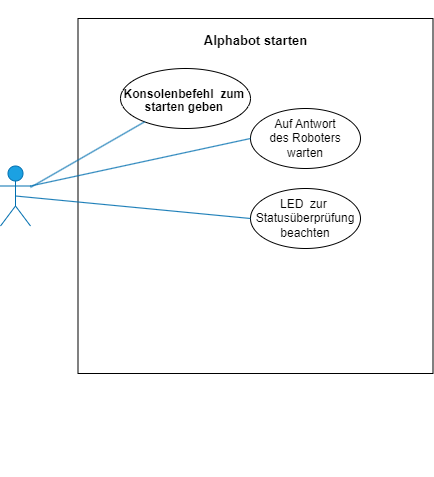

The diagram above was exported from draw.io. Its source (the exported page's mxGraphModel, read from the mxfile embedded in the PNG):
<mxGraphModel dx="1434" dy="782" grid="1" gridSize="10" guides="1" tooltips="1" connect="1" arrows="1" fold="1" page="1" pageScale="1" pageWidth="413" pageHeight="291" math="0" shadow="0">
  <root>
    <mxCell id="0" />
    <mxCell id="1" parent="0" />
    <mxCell id="U9b7jncLhY0K09dBhV7s-1" value="" style="whiteSpace=wrap;html=1;aspect=fixed;" parent="1" vertex="1">
      <mxGeometry x="157.5" y="20" width="355" height="355" as="geometry" />
    </mxCell>
    <mxCell id="YP3MjUjgJXbQhngIQiqc-1" value="Actor" style="shape=umlActor;verticalLabelPosition=bottom;verticalAlign=top;html=1;outlineConnect=0;movable=1;resizable=1;rotatable=1;deletable=1;editable=1;locked=0;connectable=1;fillColor=#1ba1e2;strokeColor=#006EAF;fontColor=#ffffff;gradientColor=none;" parent="1" vertex="1">
      <mxGeometry x="80" y="167.5" width="30" height="60" as="geometry" />
    </mxCell>
    <mxCell id="YP3MjUjgJXbQhngIQiqc-6" value="&lt;p style=&quot;line-height: 100%;&quot;&gt;&lt;font style=&quot;font-size: 13px;&quot;&gt;Alphabot starten&lt;/font&gt;&lt;/p&gt;" style="text;strokeColor=none;fillColor=none;html=1;fontSize=24;fontStyle=1;verticalAlign=middle;align=center;" parent="1" vertex="1">
      <mxGeometry x="300" y="30" width="70" height="20" as="geometry" />
    </mxCell>
    <mxCell id="YP3MjUjgJXbQhngIQiqc-8" value="" style="ellipse;whiteSpace=wrap;html=1;" parent="1" vertex="1">
      <mxGeometry x="200" y="70" width="130" height="60" as="geometry" />
    </mxCell>
    <mxCell id="YP3MjUjgJXbQhngIQiqc-9" value="" style="endArrow=none;html=1;rounded=0;fillColor=#1ba1e2;strokeColor=#006EAF;" parent="1" source="YP3MjUjgJXbQhngIQiqc-1" target="YP3MjUjgJXbQhngIQiqc-8" edge="1">
      <mxGeometry width="50" height="50" relative="1" as="geometry">
        <mxPoint x="390" y="350" as="sourcePoint" />
        <mxPoint x="440" y="300" as="targetPoint" />
        <Array as="points" />
      </mxGeometry>
    </mxCell>
    <mxCell id="YP3MjUjgJXbQhngIQiqc-10" value="&lt;p style=&quot;line-height: 30%;&quot;&gt;&lt;span style=&quot;font-size: 12px;&quot;&gt;Konsolenbefehl&amp;nbsp; zum&amp;nbsp;&lt;br&gt;starten geben&amp;nbsp;&lt;br&gt;&lt;/span&gt;&lt;/p&gt;" style="text;strokeColor=none;fillColor=none;html=1;fontSize=24;fontStyle=1;verticalAlign=middle;align=center;" parent="1" vertex="1">
      <mxGeometry x="210" y="80" width="110" height="40" as="geometry" />
    </mxCell>
    <mxCell id="YP3MjUjgJXbQhngIQiqc-12" value="" style="ellipse;whiteSpace=wrap;html=1;" parent="1" vertex="1">
      <mxGeometry x="330" y="110" width="110" height="60" as="geometry" />
    </mxCell>
    <mxCell id="YP3MjUjgJXbQhngIQiqc-19" style="edgeStyle=orthogonalEdgeStyle;rounded=0;orthogonalLoop=1;jettySize=auto;html=1;exitX=0.5;exitY=1;exitDx=0;exitDy=0;" parent="1" edge="1">
      <mxGeometry relative="1" as="geometry">
        <mxPoint x="345" y="470" as="sourcePoint" />
        <mxPoint x="345" y="470" as="targetPoint" />
      </mxGeometry>
    </mxCell>
    <mxCell id="U9b7jncLhY0K09dBhV7s-8" value="" style="ellipse;whiteSpace=wrap;html=1;" parent="1" vertex="1">
      <mxGeometry x="330" y="190" width="110" height="60" as="geometry" />
    </mxCell>
    <mxCell id="Ohh4Ld9gGGKcqISQAtxu-2" value="" style="endArrow=none;html=1;rounded=0;exitX=1;exitY=0.3333333333333333;exitDx=0;exitDy=0;exitPerimeter=0;entryX=0;entryY=0.5;entryDx=0;entryDy=0;fillColor=#1ba1e2;strokeColor=#006EAF;" edge="1" parent="1" source="YP3MjUjgJXbQhngIQiqc-1" target="YP3MjUjgJXbQhngIQiqc-12">
      <mxGeometry width="50" height="50" relative="1" as="geometry">
        <mxPoint x="390" y="230" as="sourcePoint" />
        <mxPoint x="440" y="180" as="targetPoint" />
      </mxGeometry>
    </mxCell>
    <mxCell id="Ohh4Ld9gGGKcqISQAtxu-3" value="Auf Antwort des Roboters warten" style="text;html=1;strokeColor=none;fillColor=none;align=center;verticalAlign=middle;whiteSpace=wrap;rounded=0;" vertex="1" parent="1">
      <mxGeometry x="345" y="125" width="80" height="30" as="geometry" />
    </mxCell>
    <mxCell id="Ohh4Ld9gGGKcqISQAtxu-5" value="LED&amp;nbsp; zur&amp;nbsp;&lt;br&gt;Statusüberprüfung&lt;br&gt;beachten" style="text;html=1;strokeColor=none;fillColor=none;align=center;verticalAlign=middle;whiteSpace=wrap;rounded=0;" vertex="1" parent="1">
      <mxGeometry x="355" y="205" width="60" height="30" as="geometry" />
    </mxCell>
    <mxCell id="Ohh4Ld9gGGKcqISQAtxu-6" value="" style="endArrow=none;html=1;rounded=0;entryX=0;entryY=0.5;entryDx=0;entryDy=0;exitX=0.5;exitY=0.5;exitDx=0;exitDy=0;exitPerimeter=0;fillColor=#1ba1e2;strokeColor=#006EAF;" edge="1" parent="1" source="YP3MjUjgJXbQhngIQiqc-1" target="U9b7jncLhY0K09dBhV7s-8">
      <mxGeometry width="50" height="50" relative="1" as="geometry">
        <mxPoint x="390" y="240" as="sourcePoint" />
        <mxPoint x="440" y="190" as="targetPoint" />
      </mxGeometry>
    </mxCell>
  </root>
</mxGraphModel>